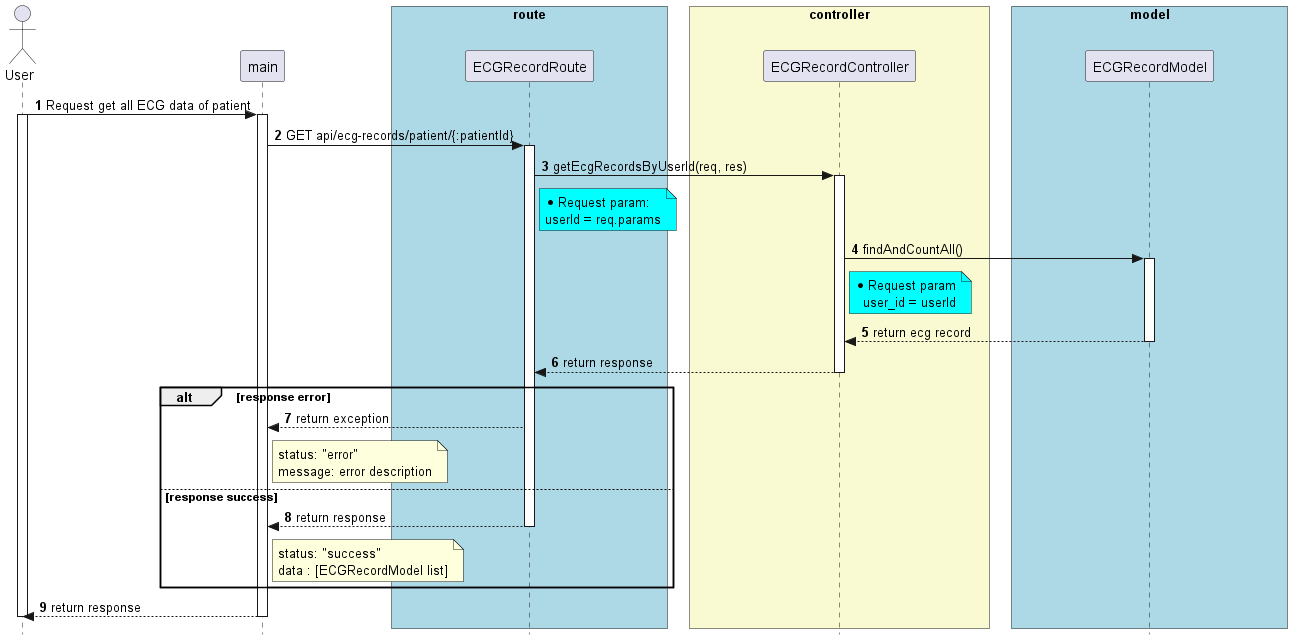

The diagram above was rendered by PlantUML. Its source (embedded in the PNG):
@startuml


skinparam style strictuml

skinparam lifelineStrategy solid

skinparam ParticipantPadding 70

skinparam BoxPadding 10

autonumber

actor User as User


participant main as main


box "route" #lightBlue

participant ECGRecordRoute as ECGRecordRoute

end box


box "controller" #LightGoldenRodYellow
participant ECGRecordController as ECGRecordController

end box


box "model" #lightBlue
participant ECGRecordModel as ECGRecordModel

end box


User -> main: Request get all ECG data of patient
activate User
activate main

main -> ECGRecordRoute: GET api/ecg-records/patient/{:patientId}
activate ECGRecordRoute


ECGRecordRoute -> ECGRecordController: getEcgRecordsByUserId(req, res)
activate ECGRecordController

note right of ECGRecordRoute #Aqua
  * Request param:
  userId = req.params
end note


ECGRecordController -> ECGRecordModel: findAndCountAll()
note right of ECGRecordController #Aqua
  * Request param
    user_id = userId
end note

activate ECGRecordModel

ECGRecordModel --> ECGRecordController: return ecg record

deactivate ECGRecordModel

ECGRecordController --> ECGRecordRoute: return response

deactivate ECGRecordController

alt response error
  ECGRecordRoute --> main: return exception
  note right of main
    status: "error"
    message: error description
  end note
else response success
  ECGRecordRoute --> main: return response
  deactivate ECGRecordRoute

  note right of main
    status: "success"
    data : [ECGRecordModel list]
  end note
end
main --> User: return response
deactivate main
deactivate User

@enduml